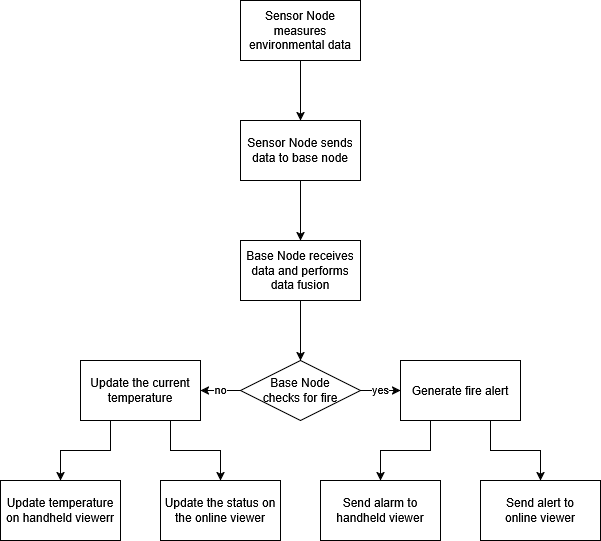

The diagram above was exported from draw.io. Its source (the exported page's mxGraphModel, read from the mxfile embedded in the PNG):
<mxGraphModel dx="784" dy="778" grid="1" gridSize="10" guides="1" tooltips="1" connect="1" arrows="1" fold="1" page="1" pageScale="1" pageWidth="850" pageHeight="1100" math="0" shadow="0">
  <root>
    <mxCell id="0" />
    <mxCell id="1" parent="0" />
    <mxCell id="OhyY8LwZZhLLtKi46D_d-17" value="" style="edgeStyle=orthogonalEdgeStyle;rounded=0;orthogonalLoop=1;jettySize=auto;html=1;" edge="1" parent="1" source="OhyY8LwZZhLLtKi46D_d-14" target="OhyY8LwZZhLLtKi46D_d-15">
      <mxGeometry relative="1" as="geometry" />
    </mxCell>
    <mxCell id="OhyY8LwZZhLLtKi46D_d-14" value="Sensor Node measures environmental data" style="rounded=0;whiteSpace=wrap;html=1;" vertex="1" parent="1">
      <mxGeometry x="320" y="200" width="120" height="60" as="geometry" />
    </mxCell>
    <mxCell id="OhyY8LwZZhLLtKi46D_d-18" value="" style="edgeStyle=orthogonalEdgeStyle;rounded=0;orthogonalLoop=1;jettySize=auto;html=1;" edge="1" parent="1" source="OhyY8LwZZhLLtKi46D_d-15" target="OhyY8LwZZhLLtKi46D_d-16">
      <mxGeometry relative="1" as="geometry" />
    </mxCell>
    <mxCell id="OhyY8LwZZhLLtKi46D_d-15" value="Sensor Node sends data to base node" style="rounded=0;whiteSpace=wrap;html=1;" vertex="1" parent="1">
      <mxGeometry x="320" y="320" width="120" height="60" as="geometry" />
    </mxCell>
    <mxCell id="OhyY8LwZZhLLtKi46D_d-20" value="" style="edgeStyle=orthogonalEdgeStyle;rounded=0;orthogonalLoop=1;jettySize=auto;html=1;" edge="1" parent="1" source="OhyY8LwZZhLLtKi46D_d-16" target="OhyY8LwZZhLLtKi46D_d-19">
      <mxGeometry relative="1" as="geometry" />
    </mxCell>
    <mxCell id="OhyY8LwZZhLLtKi46D_d-16" value="Base Node receives data and performs data fusion" style="rounded=0;whiteSpace=wrap;html=1;" vertex="1" parent="1">
      <mxGeometry x="320" y="440" width="120" height="60" as="geometry" />
    </mxCell>
    <mxCell id="OhyY8LwZZhLLtKi46D_d-22" value="yes" style="edgeStyle=orthogonalEdgeStyle;rounded=0;orthogonalLoop=1;jettySize=auto;html=1;" edge="1" parent="1" source="OhyY8LwZZhLLtKi46D_d-19" target="OhyY8LwZZhLLtKi46D_d-21">
      <mxGeometry relative="1" as="geometry">
        <mxPoint x="360" y="590" as="sourcePoint" />
      </mxGeometry>
    </mxCell>
    <mxCell id="OhyY8LwZZhLLtKi46D_d-24" value="no" style="edgeStyle=orthogonalEdgeStyle;rounded=0;orthogonalLoop=1;jettySize=auto;html=1;" edge="1" parent="1" source="OhyY8LwZZhLLtKi46D_d-19" target="OhyY8LwZZhLLtKi46D_d-23">
      <mxGeometry relative="1" as="geometry" />
    </mxCell>
    <mxCell id="OhyY8LwZZhLLtKi46D_d-19" value="&lt;div&gt;Base Node&lt;/div&gt;&lt;div&gt;checks for fire&lt;/div&gt;" style="rhombus;whiteSpace=wrap;html=1;" vertex="1" parent="1">
      <mxGeometry x="320" y="560" width="120" height="60" as="geometry" />
    </mxCell>
    <mxCell id="OhyY8LwZZhLLtKi46D_d-29" value="" style="edgeStyle=orthogonalEdgeStyle;rounded=0;orthogonalLoop=1;jettySize=auto;html=1;" edge="1" parent="1" source="OhyY8LwZZhLLtKi46D_d-21" target="OhyY8LwZZhLLtKi46D_d-27">
      <mxGeometry relative="1" as="geometry">
        <Array as="points">
          <mxPoint x="510" y="650" />
          <mxPoint x="460" y="650" />
        </Array>
      </mxGeometry>
    </mxCell>
    <mxCell id="OhyY8LwZZhLLtKi46D_d-30" style="edgeStyle=orthogonalEdgeStyle;rounded=0;orthogonalLoop=1;jettySize=auto;html=1;" edge="1" parent="1" source="OhyY8LwZZhLLtKi46D_d-21" target="OhyY8LwZZhLLtKi46D_d-28">
      <mxGeometry relative="1" as="geometry">
        <Array as="points">
          <mxPoint x="570" y="650" />
          <mxPoint x="620" y="650" />
        </Array>
      </mxGeometry>
    </mxCell>
    <mxCell id="OhyY8LwZZhLLtKi46D_d-21" value="Generate fire alert" style="rounded=0;whiteSpace=wrap;html=1;" vertex="1" parent="1">
      <mxGeometry x="480" y="560" width="120" height="60" as="geometry" />
    </mxCell>
    <mxCell id="OhyY8LwZZhLLtKi46D_d-31" value="" style="edgeStyle=orthogonalEdgeStyle;rounded=0;orthogonalLoop=1;jettySize=auto;html=1;" edge="1" parent="1" source="OhyY8LwZZhLLtKi46D_d-23" target="OhyY8LwZZhLLtKi46D_d-26">
      <mxGeometry relative="1" as="geometry">
        <Array as="points">
          <mxPoint x="250" y="650" />
          <mxPoint x="300" y="650" />
        </Array>
      </mxGeometry>
    </mxCell>
    <mxCell id="OhyY8LwZZhLLtKi46D_d-32" style="edgeStyle=orthogonalEdgeStyle;rounded=0;orthogonalLoop=1;jettySize=auto;html=1;" edge="1" parent="1" source="OhyY8LwZZhLLtKi46D_d-23" target="OhyY8LwZZhLLtKi46D_d-25">
      <mxGeometry relative="1" as="geometry">
        <Array as="points">
          <mxPoint x="190" y="650" />
          <mxPoint x="140" y="650" />
        </Array>
      </mxGeometry>
    </mxCell>
    <mxCell id="OhyY8LwZZhLLtKi46D_d-23" value="Update the current temperature" style="rounded=0;whiteSpace=wrap;html=1;" vertex="1" parent="1">
      <mxGeometry x="160" y="560" width="120" height="60" as="geometry" />
    </mxCell>
    <mxCell id="OhyY8LwZZhLLtKi46D_d-25" value="Update temperature on handheld viewerr" style="rounded=0;whiteSpace=wrap;html=1;" vertex="1" parent="1">
      <mxGeometry x="80" y="680" width="120" height="60" as="geometry" />
    </mxCell>
    <mxCell id="OhyY8LwZZhLLtKi46D_d-26" value="Update the status on the online viewer" style="rounded=0;whiteSpace=wrap;html=1;" vertex="1" parent="1">
      <mxGeometry x="240" y="680" width="120" height="60" as="geometry" />
    </mxCell>
    <mxCell id="OhyY8LwZZhLLtKi46D_d-27" value="Send alarm to handheld viewer" style="rounded=0;whiteSpace=wrap;html=1;" vertex="1" parent="1">
      <mxGeometry x="400" y="680" width="120" height="60" as="geometry" />
    </mxCell>
    <mxCell id="OhyY8LwZZhLLtKi46D_d-28" value="&lt;div&gt;Send alert to&lt;/div&gt;&lt;div&gt;online viewer&lt;/div&gt;" style="rounded=0;whiteSpace=wrap;html=1;" vertex="1" parent="1">
      <mxGeometry x="560" y="680" width="120" height="60" as="geometry" />
    </mxCell>
  </root>
</mxGraphModel>